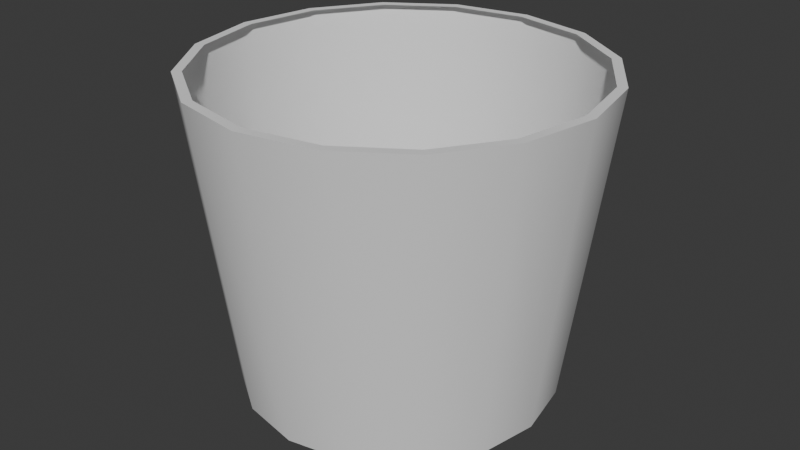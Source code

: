 # Source: Trash_can_1.blend  (saved by Blender 5.2.44; exported with 4.5.12 LTS)
import bpy
from mathutils import Matrix  # noqa: F401  (used for matrix-valued properties, if any)

bpy.ops.wm.read_factory_settings(use_empty=True)
scene = bpy.context.scene
scene.name = 'Scene'

# ---- collections
col_collection = bpy.data.collections.new('Collection'); scene.collection.children.link(col_collection)

# ---- node groups
ng_smooth_by_angle = bpy.data.node_groups.new('Smooth by Angle', 'GeometryNodeTree')
_s = ng_smooth_by_angle.interface.new_socket(name='Mesh', in_out='OUTPUT', socket_type='NodeSocketGeometry')
_s = ng_smooth_by_angle.interface.new_socket(name='Mesh', in_out='INPUT', socket_type='NodeSocketGeometry')
_s = ng_smooth_by_angle.interface.new_socket(name='Angle', in_out='INPUT', socket_type='NodeSocketFloat')
_s.subtype = 'ANGLE'
_s.default_value = 0.5236
_s.min_value = 0.0
_s.max_value = 3.142
_s.description = 'Maximum face angle for smooth edges'
_s = ng_smooth_by_angle.interface.new_socket(name='Ignore Sharpness', in_out='INPUT', socket_type='NodeSocketBool')
_s.force_non_field = True
ng_smooth_by_angle.is_modifier = True
_N = ng_smooth_by_angle.nodes; _L = ng_smooth_by_angle.links
n0 = _N.new('GeometryNodeSetShadeSmooth'); n0.name = 'Set Shade Smooth'; n0.location = (120, -80)
n0.domain = 'EDGE'
n1 = _N.new('GeometryNodeSetShadeSmooth'); n1.name = 'Set Shade Smooth.001'; n1.location = (300, -80)
n2 = _N.new('NodeGroupOutput'); n2.name = 'Group Output'; n2.location = (480, -80)
n3 = _N.new('GeometryNodeInputMeshEdgeAngle'); n3.name = 'Edge Angle'; n3.location = (-440, -240)
n4 = _N.new('NodeGroupInput'); n4.name = 'Group Input'; n4.location = (-80, -80)
n5 = _N.new('GeometryNodeInputEdgeSmooth'); n5.name = 'Is Edge Smooth'; n5.location = (-260, -120)
n6 = _N.new('GeometryNodeInputShadeSmooth'); n6.name = 'Is Shade Smooth'; n6.location = (-440, -397)
n7 = _N.new('FunctionNodeCompare'); n7.name = 'Compare'; n7.location = (-260, -260)
n7.operation = 'LESS_EQUAL'
n8 = _N.new('FunctionNodeBooleanMath'); n8.name = 'Boolean Math.001'; n8.location = (-80, -260)
n9 = _N.new('NodeGroupInput'); n9.name = 'Group Input.001'; n9.location = (-440, -329)
n10 = _N.new('NodeGroupInput'); n10.name = 'Group Input.002'; n10.location = (-259, -189)
n11 = _N.new('FunctionNodeBooleanMath'); n11.name = 'Boolean Math'; n11.location = (-80, -149)
n11.operation = 'OR'
n12 = _N.new('FunctionNodeBooleanMath'); n12.name = 'Boolean Math.002'; n12.location = (-260, -380)
n12.operation = 'OR'
n13 = _N.new('NodeGroupInput'); n13.name = 'Group Input.003'; n13.location = (-440, -460)
_L.new(n3.outputs[0], n7.inputs[0])
_L.new(n1.outputs[0], n2.inputs[0])
_L.new(n9.outputs[1], n7.inputs[1])
_L.new(n7.outputs[0], n8.inputs[0])
_L.new(n4.outputs[0], n0.inputs[0])
_L.new(n0.outputs[0], n1.inputs[0])
_L.new(n8.outputs[0], n0.inputs[2])
_L.new(n10.outputs[2], n11.inputs[1])
_L.new(n5.outputs[0], n11.inputs[0])
_L.new(n11.outputs[0], n0.inputs[1])
_L.new(n13.outputs[2], n12.inputs[1])
_L.new(n6.outputs[0], n12.inputs[0])
_L.new(n12.outputs[0], n8.inputs[1])
n2.is_active_output = True

# ---- world
world_world = bpy.data.worlds.new('World'); scene.world = world_world
world_world.use_nodes = True; world_world.node_tree.nodes.clear()
_N = world_world.node_tree.nodes; _L = world_world.node_tree.links
n0 = _N.new('ShaderNodeOutputWorld'); n0.name = 'World Output'; n0.location = (200, 100)
n1 = _N.new('ShaderNodeBackground'); n1.name = 'Background'; n1.location = (-200, 100)
n1.inputs[0].default_value = (0.05088, 0.05088, 0.05088, 1.0)
_L.new(n1.outputs[0], n0.inputs[0])
n0.is_active_output = True
world_world.color = (0.05088, 0.05088, 0.05088)
world_world.sun_shadow_jitter_overblur = 0.0

# ---- meshes
me_cylinder = bpy.data.meshes.new('Cylinder')
me_cylinder.from_pydata([(0.0, 1.0, -1.0), (3.843e-09, 1.198, 1.0), (0.3827, 0.9239, -1.0), (0.4585, 1.107, 1.0), (0.7071, 0.7071, -1.0), (0.8473, 0.8473, 1.0), (0.9239, 0.3827, -1.0), (1.107, 0.4585, 1.0), (1.0, 0.0, -1.0), (1.198, 2.882e-09, 1.0), (0.9239, -0.3827, -1.0), (1.107, -0.4585, 1.0), (0.7071, -0.7071, -1.0), (0.8473, -0.8473, 1.0), (0.3827, -0.9239, -1.0), (0.4585, -1.107, 1.0), (0.0, -1.0, -1.0), (3.843e-09, -1.198, 1.0), (-0.3827, -0.9239, -1.0), (-0.4585, -1.107, 1.0), (-0.7071, -0.7071, -1.0), (-0.8473, -0.8473, 1.0), (-0.9239, -0.3827, -1.0), (-1.107, -0.4585, 1.0), (-1.0, 0.0, -1.0), (-1.198, 2.882e-09, 1.0), (-0.9239, 0.3827, -1.0), (-1.107, 0.4585, 1.0), (-0.7071, 0.7071, -1.0), (-0.8473, 0.8473, 1.0), (-0.3827, 0.9239, -1.0), (-0.4585, 1.107, 1.0), (0.4814, 1.162, 1.0), (3.843e-09, 1.258, 1.0), (0.8894, 0.8894, 1.0), (1.162, 0.4814, 1.0), (1.258, 2.882e-09, 1.0), (1.162, -0.4814, 1.0), (0.8894, -0.8894, 1.0), (0.4814, -1.162, 1.0), (3.843e-09, -1.258, 1.0), (-0.4814, -1.162, 1.0), (-0.8894, -0.8894, 1.0), (-1.162, -0.4814, 1.0), (-1.258, 2.882e-09, 1.0), (-1.162, 0.4814, 1.0), (-0.8894, 0.8894, 1.0), (-0.4814, 1.162, 1.0)], [], [(0, 33, 32, 2), (2, 32, 34, 4), (4, 34, 35, 6), (6, 35, 36, 8), (8, 36, 37, 10), (10, 37, 38, 12), (12, 38, 39, 14), (14, 39, 40, 16), (16, 40, 41, 18), (18, 41, 42, 20), (20, 42, 43, 22), (22, 43, 44, 24), (24, 44, 45, 26), (26, 45, 46, 28), (28, 46, 47, 30), (30, 47, 33, 0), (0, 2, 4, 6, 8, 10, 12, 14, 16, 18, 20, 22, 24, 26, 28, 30), (1, 3, 32, 33), (3, 5, 34, 32), (5, 7, 35, 34), (7, 9, 36, 35), (9, 11, 37, 36), (11, 13, 38, 37), (13, 15, 39, 38), (15, 17, 40, 39), (17, 19, 41, 40), (19, 21, 42, 41), (21, 23, 43, 42), (23, 25, 44, 43), (25, 27, 45, 44), (27, 29, 46, 45), (29, 31, 47, 46), (31, 1, 33, 47)])
me_cylinder.polygons.foreach_set('use_smooth', [True] * 33)
_uv = me_cylinder.uv_layers.new(name='UVMap')
_uv.uv.foreach_set('vector', [1.0, 0.5, 1.0, 1.0, 0.9375, 1.0, 0.9375, 0.5, 0.9375, 0.5, 0.9375, 1.0, 0.875, 1.0, 0.875, 0.5, 0.875, 0.5, 0.875, 1.0, 0.8125, 1.0, 0.8125, 0.5, 0.8125, 0.5, 0.8125, 1.0, 0.75, 1.0, 0.75, 0.5, 0.75, 0.5, 0.75, 1.0, 0.6875, 1.0, 0.6875, 0.5, 0.6875, 0.5, 0.6875, 1.0, 0.625, 1.0, 0.625, 0.5, 0.625, 0.5, 0.625, 1.0, 0.5625, 1.0, 0.5625, 0.5, 0.5625, 0.5, 0.5625, 1.0, 0.5, 1.0, 0.5, 0.5, 0.5, 0.5, 0.5, 1.0, 0.4375, 1.0, 0.4375, 0.5, 0.4375, 0.5, 0.4375, 1.0, 0.375, 1.0, 0.375, 0.5, 0.375, 0.5, 0.375, 1.0, 0.3125, 1.0, 0.3125, 0.5, 0.3125, 0.5, 0.3125, 1.0, 0.25, 1.0, 0.25, 0.5, 0.25, 0.5, 0.25, 1.0, 0.1875, 1.0, 0.1875, 0.5, 0.1875, 0.5, 0.1875, 1.0, 0.125, 1.0, 0.125, 0.5, 0.125, 0.5, 0.125, 1.0, 0.0625, 1.0, 0.0625, 0.5, 0.0625, 0.5, 0.0625, 1.0, 0.0, 1.0, 0.0, 0.5, 0.75, 0.49, 0.8418, 0.4717, 0.9197, 0.4197, 0.9717, 0.3418, 0.99, 0.25, 0.9717, 0.1582, 0.9197, 0.08029, 0.8418, 0.02827, 0.75, 0.01, 0.6582, 0.02827, 0.5803, 0.08029, 0.5283, 0.1582, 0.51, 0.25, 0.5283, 0.3418, 0.5803, 0.4197, 0.6582, 0.4717, 0.25, 0.4786, 0.3375, 0.4612, 0.3418, 0.4717, 0.25, 0.49, 0.3375, 0.4612, 0.4117, 0.4117, 0.4197, 0.4197, 0.3418, 0.4717, 0.4117, 0.4117, 0.4612, 0.3375, 0.4717, 0.3418, 0.4197, 0.4197, 0.4612, 0.3375, 0.4786, 0.25, 0.49, 0.25, 0.4717, 0.3418, 0.4786, 0.25, 0.4612, 0.1625, 0.4717, 0.1582, 0.49, 0.25, 0.4612, 0.1625, 0.4117, 0.08834, 0.4197, 0.08029, 0.4717, 0.1582, 0.4117, 0.08834, 0.3375, 0.03879, 0.3418, 0.02827, 0.4197, 0.08029, 0.3375, 0.03879, 0.25, 0.02138, 0.25, 0.01, 0.3418, 0.02827, 0.25, 0.02138, 0.1625, 0.03879, 0.1582, 0.02827, 0.25, 0.01, 0.1625, 0.03879, 0.08834, 0.08834, 0.08029, 0.08029, 0.1582, 0.02827, 0.08834, 0.08834, 0.03879, 0.1625, 0.02827, 0.1582, 0.08029, 0.08029, 0.03879, 0.1625, 0.02138, 0.25, 0.01, 0.25, 0.02827, 0.1582, 0.02138, 0.25, 0.03879, 0.3375, 0.02827, 0.3418, 0.01, 0.25, 0.03879, 0.3375, 0.08834, 0.4117, 0.08029, 0.4197, 0.02827, 0.3418, 0.08834, 0.4117, 0.1625, 0.4612, 0.1582, 0.4717, 0.08029, 0.4197, 0.1625, 0.4612, 0.25, 0.4786, 0.25, 0.49, 0.1582, 0.4717])
me_cylinder.update()

# ---- objects
ob_cylinder = bpy.data.objects.new('Cylinder', me_cylinder)

# ---- transforms, parenting, visibility, modifiers, constraints
ob_cylinder.location = (0.0, 0.0, 0.0)
_m = ob_cylinder.modifiers.new('Smooth by Angle', 'NODES')
_m.node_group = ng_smooth_by_angle
_m.use_pin_to_last = True
_m.show_group_selector = False

# ---- collection membership
col_collection.objects.link(ob_cylinder)

# ---- scene / render settings (as saved in the file)
scene.frame_start = 1; scene.frame_end = 250; scene.frame_set(1)
scene.render.engine = 'BLENDER_EEVEE_NEXT'
scene.render.bake_bias = 0.0
scene.render.bake_samples = 0
scene.render.compositor_device = 'GPU'
scene.eevee.use_volume_custom_range = False
scene.eevee.fast_gi_thickness_near = 0.1
scene.eevee.fast_gi_thickness_far = 0.0
scene.eevee.ray_tracing_options.screen_trace_thickness = 0.1
bpy.context.view_layer.update()

# ---- added for rendering (the .blend has no active camera and no usable light): camera, sun
cam_auto = bpy.data.cameras.new('AutoCamera')
cam_auto.lens = 50.0
cam_auto.sensor_width = 36.0
cam_auto.clip_end = 1000.0
ob_auto_camera = bpy.data.objects.new('AutoCamera', cam_auto)
scene.collection.objects.link(ob_auto_camera)
ob_auto_camera.location = (3.77622, -4.53147, 3.02098)
ob_auto_camera.rotation_euler = (1.09748, -7.21219e-08, 0.694738)
scene.camera = ob_auto_camera
light_auto_sun = bpy.data.lights.new('AutoSun', 'SUN')
light_auto_sun.energy = 3.0
light_auto_sun.angle = 0.0523599
ob_auto_sun = bpy.data.objects.new('AutoSun', light_auto_sun)
scene.collection.objects.link(ob_auto_sun)
ob_auto_sun.rotation_euler = (0.872665, 0.174533, 0.523599)
bpy.context.view_layer.update()
